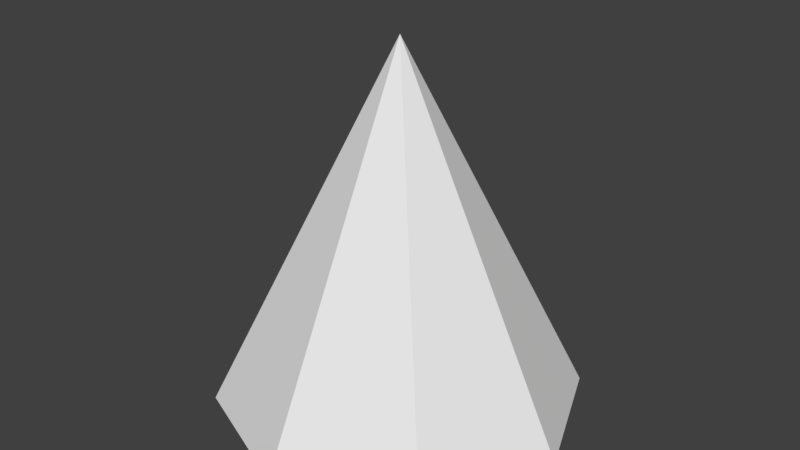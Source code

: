 # Source: bullet1.blend  (saved by Blender 2.79.0; exported with 4.5.12 LTS)
import bpy
from mathutils import Matrix  # noqa: F401  (used for matrix-valued properties, if any)

bpy.ops.wm.read_factory_settings(use_empty=True)
scene = bpy.context.scene
scene.name = 'Scene'

# ---- collections
col_collection_1 = bpy.data.collections.new('Collection 1'); scene.collection.children.link(col_collection_1)

# ---- world
world_world = bpy.data.worlds.new('World'); scene.world = world_world
world_world.color = (0.05088, 0.05088, 0.05088)
world_world.use_sun_shadow = False
world_world.sun_shadow_jitter_overblur = 0.0
world_world.cycles.sampling_method = 'MANUAL'

# ---- meshes
me_cone = bpy.data.meshes.new('Cone')
me_cone.from_pydata([(0.0, 0.0, -1.0), (0.0, 1.0, -1.0), (0.7071, 0.7071, -1.0), (1.0, -4.371e-08, -1.0), (0.7071, -0.7071, -1.0), (0.0, 0.0, 1.0), (-8.742e-08, -1.0, -1.0), (-0.7071, -0.7071, -1.0), (-1.0, 1.192e-08, -1.0), (-0.7071, 0.7071, -1.0)], [], [(0, 1, 2), (1, 5, 2), (0, 2, 3), (2, 5, 3), (0, 3, 4), (3, 5, 4), (0, 4, 6), (4, 5, 6), (0, 6, 7), (6, 5, 7), (0, 7, 8), (7, 5, 8), (0, 8, 9), (8, 5, 9), (0, 9, 1), (9, 5, 1)])
me_cone.use_remesh_preserve_volume = False
me_cone.use_remesh_preserve_attributes = False
me_cone.use_mirror_vertex_groups = False
me_cone.update()

# ---- objects
ob_cone = bpy.data.objects.new('Cone', me_cone)

# ---- transforms, parenting, visibility, modifiers, constraints
ob_cone.location = (0.0, 0.0, 0.0)
ob_cone.lineart.crease_threshold = 0.0

# ---- collection membership
col_collection_1.objects.link(ob_cone)

# ---- scene / render settings (as saved in the file)
scene.frame_start = 1; scene.frame_end = 250; scene.frame_set(1)
scene.render.engine = 'BLENDER_EEVEE_NEXT'
scene.render.resolution_percentage = 50
scene.render.dither_intensity = 0.0
scene.cycles.use_denoising = False
scene.cycles.samples = 128
scene.cycles.sampling_pattern = 'TABULATED_SOBOL'
scene.cycles.use_adaptive_sampling = False
scene.cycles.use_light_tree = False
scene.cycles.blur_glossy = 0.0
scene.cycles.sample_clamp_indirect = 0.0
scene.view_settings.view_transform = 'Standard'
bpy.context.view_layer.update()

# ---- added for rendering (the .blend has no active camera and no usable light): camera, sun
cam_auto = bpy.data.cameras.new('AutoCamera')
cam_auto.lens = 50.0
cam_auto.sensor_width = 36.0
cam_auto.clip_end = 1000.0
ob_auto_camera = bpy.data.objects.new('AutoCamera', cam_auto)
scene.collection.objects.link(ob_auto_camera)
ob_auto_camera.location = (3.20507, -3.84609, 2.56406)
ob_auto_camera.rotation_euler = (1.09748, -7.21219e-08, 0.694738)
scene.camera = ob_auto_camera
light_auto_sun = bpy.data.lights.new('AutoSun', 'SUN')
light_auto_sun.energy = 3.0
light_auto_sun.angle = 0.0523599
ob_auto_sun = bpy.data.objects.new('AutoSun', light_auto_sun)
scene.collection.objects.link(ob_auto_sun)
ob_auto_sun.rotation_euler = (0.872665, 0.174533, 0.523599)
bpy.context.view_layer.update()
